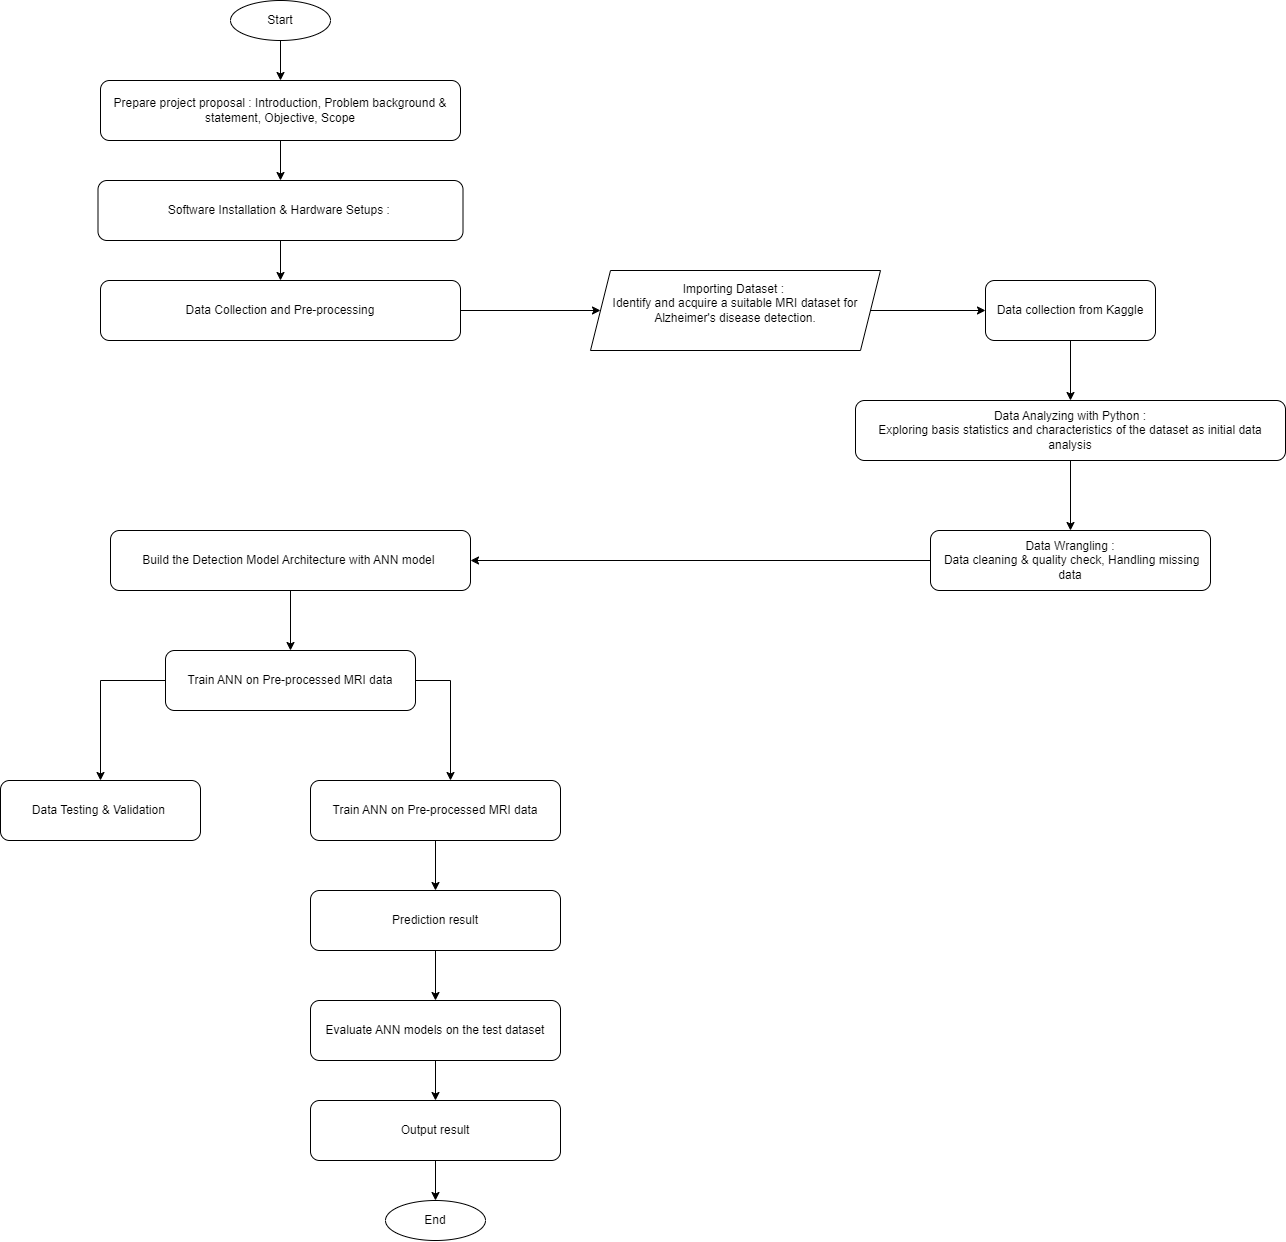

The diagram above was exported from draw.io. Its source (the exported page's mxGraphModel, read from the mxfile embedded in the PNG):
<mxGraphModel dx="836" dy="654" grid="1" gridSize="10" guides="1" tooltips="1" connect="1" arrows="1" fold="1" page="1" pageScale="1" pageWidth="850" pageHeight="1100" math="0" shadow="0">
  <root>
    <mxCell id="0" />
    <mxCell id="1" parent="0" />
    <mxCell id="tS8Epm1Z98yhzAbyorIM-3" value="" style="edgeStyle=orthogonalEdgeStyle;rounded=0;orthogonalLoop=1;jettySize=auto;html=1;" edge="1" parent="1" source="tS8Epm1Z98yhzAbyorIM-1" target="tS8Epm1Z98yhzAbyorIM-2">
      <mxGeometry relative="1" as="geometry" />
    </mxCell>
    <mxCell id="tS8Epm1Z98yhzAbyorIM-1" value="Start" style="ellipse;whiteSpace=wrap;html=1;" vertex="1" parent="1">
      <mxGeometry x="400" y="60" width="100" height="40" as="geometry" />
    </mxCell>
    <mxCell id="tS8Epm1Z98yhzAbyorIM-5" value="" style="edgeStyle=orthogonalEdgeStyle;rounded=0;orthogonalLoop=1;jettySize=auto;html=1;" edge="1" parent="1" source="tS8Epm1Z98yhzAbyorIM-2" target="tS8Epm1Z98yhzAbyorIM-4">
      <mxGeometry relative="1" as="geometry" />
    </mxCell>
    <mxCell id="tS8Epm1Z98yhzAbyorIM-2" value="Prepare project proposal : Introduction, Problem background &amp;amp; statement, Objective, Scope" style="rounded=1;whiteSpace=wrap;html=1;" vertex="1" parent="1">
      <mxGeometry x="270" y="140" width="360" height="60" as="geometry" />
    </mxCell>
    <mxCell id="tS8Epm1Z98yhzAbyorIM-8" value="" style="edgeStyle=orthogonalEdgeStyle;rounded=0;orthogonalLoop=1;jettySize=auto;html=1;" edge="1" parent="1" source="tS8Epm1Z98yhzAbyorIM-4" target="tS8Epm1Z98yhzAbyorIM-6">
      <mxGeometry relative="1" as="geometry" />
    </mxCell>
    <mxCell id="tS8Epm1Z98yhzAbyorIM-4" value="Software Installation &amp;amp; Hardware Setups :&amp;nbsp;" style="rounded=1;whiteSpace=wrap;html=1;" vertex="1" parent="1">
      <mxGeometry x="267.5" y="240" width="365" height="60" as="geometry" />
    </mxCell>
    <mxCell id="tS8Epm1Z98yhzAbyorIM-10" value="" style="edgeStyle=orthogonalEdgeStyle;rounded=0;orthogonalLoop=1;jettySize=auto;html=1;" edge="1" parent="1" source="tS8Epm1Z98yhzAbyorIM-6" target="tS8Epm1Z98yhzAbyorIM-9">
      <mxGeometry relative="1" as="geometry" />
    </mxCell>
    <mxCell id="tS8Epm1Z98yhzAbyorIM-6" value="Data Collection and Pre-processing" style="rounded=1;whiteSpace=wrap;html=1;" vertex="1" parent="1">
      <mxGeometry x="270" y="340" width="360" height="60" as="geometry" />
    </mxCell>
    <mxCell id="tS8Epm1Z98yhzAbyorIM-15" value="" style="edgeStyle=orthogonalEdgeStyle;rounded=0;orthogonalLoop=1;jettySize=auto;html=1;" edge="1" parent="1" source="tS8Epm1Z98yhzAbyorIM-9" target="tS8Epm1Z98yhzAbyorIM-14">
      <mxGeometry relative="1" as="geometry" />
    </mxCell>
    <mxCell id="tS8Epm1Z98yhzAbyorIM-9" value="Importing Dataset :&amp;nbsp;&lt;br&gt;Identify and acquire a suitable MRI dataset for Alzheimer's disease detection.&lt;br&gt;&amp;nbsp;" style="shape=parallelogram;perimeter=parallelogramPerimeter;whiteSpace=wrap;html=1;fixedSize=1;" vertex="1" parent="1">
      <mxGeometry x="760" y="330" width="290" height="80" as="geometry" />
    </mxCell>
    <mxCell id="tS8Epm1Z98yhzAbyorIM-27" style="edgeStyle=orthogonalEdgeStyle;rounded=0;orthogonalLoop=1;jettySize=auto;html=1;entryX=1;entryY=0.5;entryDx=0;entryDy=0;" edge="1" parent="1" source="tS8Epm1Z98yhzAbyorIM-11" target="tS8Epm1Z98yhzAbyorIM-13">
      <mxGeometry relative="1" as="geometry" />
    </mxCell>
    <mxCell id="tS8Epm1Z98yhzAbyorIM-11" value="Data Wrangling :&lt;br&gt;&amp;nbsp;Data cleaning &amp;amp; quality check, Handling missing data" style="rounded=1;whiteSpace=wrap;html=1;" vertex="1" parent="1">
      <mxGeometry x="1100" y="590" width="280" height="60" as="geometry" />
    </mxCell>
    <mxCell id="tS8Epm1Z98yhzAbyorIM-43" value="" style="edgeStyle=orthogonalEdgeStyle;rounded=0;orthogonalLoop=1;jettySize=auto;html=1;" edge="1" parent="1" source="tS8Epm1Z98yhzAbyorIM-13" target="tS8Epm1Z98yhzAbyorIM-28">
      <mxGeometry relative="1" as="geometry" />
    </mxCell>
    <mxCell id="tS8Epm1Z98yhzAbyorIM-13" value="Build the Detection Model Architecture with ANN model&amp;nbsp;" style="rounded=1;whiteSpace=wrap;html=1;" vertex="1" parent="1">
      <mxGeometry x="280" y="590" width="360" height="60" as="geometry" />
    </mxCell>
    <mxCell id="tS8Epm1Z98yhzAbyorIM-23" value="" style="edgeStyle=orthogonalEdgeStyle;rounded=0;orthogonalLoop=1;jettySize=auto;html=1;" edge="1" parent="1" source="tS8Epm1Z98yhzAbyorIM-14" target="tS8Epm1Z98yhzAbyorIM-17">
      <mxGeometry relative="1" as="geometry" />
    </mxCell>
    <mxCell id="tS8Epm1Z98yhzAbyorIM-14" value="Data collection from Kaggle" style="rounded=1;whiteSpace=wrap;html=1;" vertex="1" parent="1">
      <mxGeometry x="1155" y="340" width="170" height="60" as="geometry" />
    </mxCell>
    <mxCell id="tS8Epm1Z98yhzAbyorIM-26" value="" style="edgeStyle=orthogonalEdgeStyle;rounded=0;orthogonalLoop=1;jettySize=auto;html=1;" edge="1" parent="1" source="tS8Epm1Z98yhzAbyorIM-17" target="tS8Epm1Z98yhzAbyorIM-11">
      <mxGeometry relative="1" as="geometry" />
    </mxCell>
    <mxCell id="tS8Epm1Z98yhzAbyorIM-17" value="Data Analyzing with Python :&lt;br&gt;Exploring basis statistics and&amp;nbsp;characteristics of the dataset as initial data analysis" style="rounded=1;whiteSpace=wrap;html=1;" vertex="1" parent="1">
      <mxGeometry x="1025" y="460" width="430" height="60" as="geometry" />
    </mxCell>
    <mxCell id="tS8Epm1Z98yhzAbyorIM-44" value="" style="edgeStyle=orthogonalEdgeStyle;rounded=0;orthogonalLoop=1;jettySize=auto;html=1;" edge="1" parent="1" source="tS8Epm1Z98yhzAbyorIM-28" target="tS8Epm1Z98yhzAbyorIM-30">
      <mxGeometry relative="1" as="geometry">
        <Array as="points">
          <mxPoint x="270" y="740" />
        </Array>
      </mxGeometry>
    </mxCell>
    <mxCell id="tS8Epm1Z98yhzAbyorIM-45" style="edgeStyle=orthogonalEdgeStyle;rounded=0;orthogonalLoop=1;jettySize=auto;html=1;" edge="1" parent="1" source="tS8Epm1Z98yhzAbyorIM-28" target="tS8Epm1Z98yhzAbyorIM-42">
      <mxGeometry relative="1" as="geometry">
        <Array as="points">
          <mxPoint x="620" y="740" />
        </Array>
      </mxGeometry>
    </mxCell>
    <mxCell id="tS8Epm1Z98yhzAbyorIM-28" value="Train ANN on Pre-processed MRI data" style="rounded=1;whiteSpace=wrap;html=1;" vertex="1" parent="1">
      <mxGeometry x="335" y="710" width="250" height="60" as="geometry" />
    </mxCell>
    <mxCell id="tS8Epm1Z98yhzAbyorIM-30" value="Data Testing &amp;amp; Validation&amp;nbsp;" style="rounded=1;whiteSpace=wrap;html=1;" vertex="1" parent="1">
      <mxGeometry x="170" y="840" width="200" height="60" as="geometry" />
    </mxCell>
    <mxCell id="tS8Epm1Z98yhzAbyorIM-50" value="" style="edgeStyle=orthogonalEdgeStyle;rounded=0;orthogonalLoop=1;jettySize=auto;html=1;" edge="1" parent="1" source="tS8Epm1Z98yhzAbyorIM-42" target="tS8Epm1Z98yhzAbyorIM-49">
      <mxGeometry relative="1" as="geometry" />
    </mxCell>
    <mxCell id="tS8Epm1Z98yhzAbyorIM-42" value="Train ANN on Pre-processed MRI data" style="rounded=1;whiteSpace=wrap;html=1;" vertex="1" parent="1">
      <mxGeometry x="480" y="840" width="250" height="60" as="geometry" />
    </mxCell>
    <mxCell id="tS8Epm1Z98yhzAbyorIM-52" value="" style="edgeStyle=orthogonalEdgeStyle;rounded=0;orthogonalLoop=1;jettySize=auto;html=1;" edge="1" parent="1" source="tS8Epm1Z98yhzAbyorIM-46" target="tS8Epm1Z98yhzAbyorIM-48">
      <mxGeometry relative="1" as="geometry" />
    </mxCell>
    <mxCell id="tS8Epm1Z98yhzAbyorIM-46" value="Evaluate ANN models on the test dataset" style="rounded=1;whiteSpace=wrap;html=1;" vertex="1" parent="1">
      <mxGeometry x="480" y="1060" width="250" height="60" as="geometry" />
    </mxCell>
    <mxCell id="tS8Epm1Z98yhzAbyorIM-54" value="" style="edgeStyle=orthogonalEdgeStyle;rounded=0;orthogonalLoop=1;jettySize=auto;html=1;" edge="1" parent="1" source="tS8Epm1Z98yhzAbyorIM-48" target="tS8Epm1Z98yhzAbyorIM-53">
      <mxGeometry relative="1" as="geometry" />
    </mxCell>
    <mxCell id="tS8Epm1Z98yhzAbyorIM-48" value="Output result" style="rounded=1;whiteSpace=wrap;html=1;" vertex="1" parent="1">
      <mxGeometry x="480" y="1160" width="250" height="60" as="geometry" />
    </mxCell>
    <mxCell id="tS8Epm1Z98yhzAbyorIM-51" value="" style="edgeStyle=orthogonalEdgeStyle;rounded=0;orthogonalLoop=1;jettySize=auto;html=1;" edge="1" parent="1" source="tS8Epm1Z98yhzAbyorIM-49" target="tS8Epm1Z98yhzAbyorIM-46">
      <mxGeometry relative="1" as="geometry" />
    </mxCell>
    <mxCell id="tS8Epm1Z98yhzAbyorIM-49" value="Prediction result" style="rounded=1;whiteSpace=wrap;html=1;" vertex="1" parent="1">
      <mxGeometry x="480" y="950" width="250" height="60" as="geometry" />
    </mxCell>
    <mxCell id="tS8Epm1Z98yhzAbyorIM-53" value="End" style="ellipse;whiteSpace=wrap;html=1;" vertex="1" parent="1">
      <mxGeometry x="555" y="1260" width="100" height="40" as="geometry" />
    </mxCell>
  </root>
</mxGraphModel>